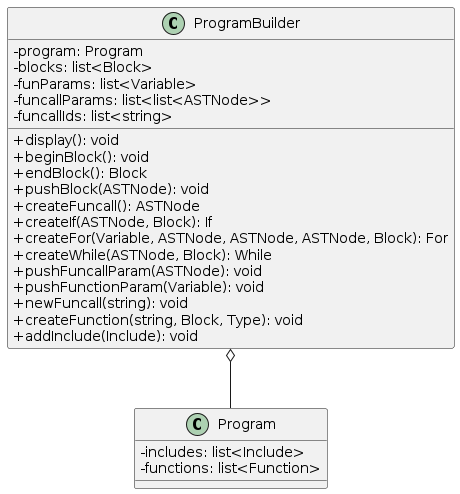

The diagram above was rendered by PlantUML. Its source (embedded in the PNG):
@startuml
skinparam classAttributeIconSize 0
skinparam groupInheritance 3
class Program {
  -includes: list<Include>
  -functions: list<Function>
}

ProgramBuilder o-- Program
class ProgramBuilder {
  -program: Program
  -blocks: list<Block>
  -funParams: list<Variable>
  -funcallParams: list<list<ASTNode>>
  -funcallIds: list<string>
  +display(): void
  +beginBlock(): void
  +endBlock(): Block
  +pushBlock(ASTNode): void
  +createFuncall(): ASTNode
  +createIf(ASTNode, Block): If
  +createFor(Variable, ASTNode, ASTNode, ASTNode, Block): For
  +createWhile(ASTNode, Block): While
  +pushFuncallParam(ASTNode): void
  +pushFunctionParam(Variable): void
  +newFuncall(string): void
  +createFunction(string, Block, Type): void
  +addInclude(Include): void
}
@enduml